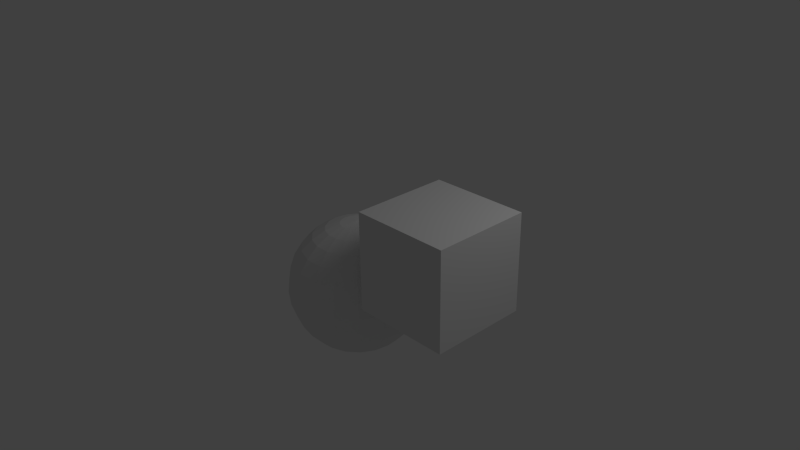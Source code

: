# Source: sphereBox.blend  (saved by Blender 2.83.19; exported with 4.5.12 LTS)
import bpy
from mathutils import Matrix  # noqa: F401  (used for matrix-valued properties, if any)

bpy.ops.wm.read_factory_settings(use_empty=True)
scene = bpy.context.scene
scene.name = 'Scene'

# ---- collections
col_collection_1 = bpy.data.collections.new('Collection 1'); scene.collection.children.link(col_collection_1)

# ---- materials (node trees are filled in below, after node groups)
mat_materials_spherebox_spherebox_uda = bpy.data.materials.new('materials/sphereBox/sphereBox.uda')
mat_materials_spherebox_spherebox_uda.alpha_threshold = 0.0
mat_materials_spherebox_spherebox_uda.use_transparent_shadow = False
mat_materials_spherebox_spherebox_uda.roughness = 0.5
mat_materials_spherebox_spherebox_uda.line_color = (0.0, 0.0, 0.0, 1.0)

# ---- material node trees

# ---- world
world_world = bpy.data.worlds.new('World'); scene.world = world_world
world_world.color = (0.05088, 0.05088, 0.05088)
world_world.use_sun_shadow = False
world_world.sun_shadow_jitter_overblur = 0.0
world_world.cycles.sampling_method = 'MANUAL'
world_world.cycles.sample_map_resolution = 256

# ---- cameras
cam_camera = bpy.data.cameras.new('Camera')
cam_camera.clip_end = 100.0
cam_camera.lens = 35.0
cam_camera.sensor_width = 32.0
cam_camera.sensor_height = 18.0
cam_camera.ortho_scale = 7.314
cam_camera.dof.focus_distance = 0.0
cam_camera.dof.aperture_fstop = 128.0

# ---- lights
light_lamp = bpy.data.lights.new('Lamp', 'POINT')
light_lamp.transmission_factor = 0.0
light_lamp.cutoff_distance = 30.0
light_lamp.energy = 100.0
light_lamp.shadow_buffer_clip_start = 1.001
light_lamp.shadow_soft_size = 1.0
light_lamp.shadow_maximum_resolution = 0.006
light_lamp.use_absolute_resolution = True
light_lamp.cycles.use_multiple_importance_sampling = False

# ---- meshes
me_spherebox = bpy.data.meshes.new('SphereBox')
me_spherebox.from_pydata([(-0.7186, -8.941e-08, 0.6205), (-0.4961, -8.941e-08, -1.354), (-0.7186, -2.012e-07, -1.379), (-0.5095, 0.07611, -1.354), (-0.3109, 0.1484, -1.28), (-0.1327, 0.2132, -1.161), (0.01606, 0.2674, -1.003), (0.128, 0.3081, -0.8134), (0.1975, 0.3334, -0.602), (0.2211, 0.342, -0.3795), (0.1975, 0.3334, -0.157), (0.128, 0.3081, 0.0544), (0.01606, 0.2674, 0.244), (-0.1327, 0.2132, 0.4023), (-0.3109, 0.1484, 0.5215), (-0.5095, 0.07611, 0.5954), (-0.5482, 0.143, 0.5954), (-0.3862, 0.2789, 0.5215), (-0.241, 0.4008, 0.4023), (-0.1197, 0.5026, 0.244), (-0.02844, 0.5791, 0.0544), (0.02822, 0.6267, -0.157), (0.04743, 0.6428, -0.3795), (0.02822, 0.6267, -0.602), (-0.02844, 0.5791, -0.8134), (-0.1197, 0.5026, -1.003), (-0.241, 0.4008, -1.161), (-0.3862, 0.2789, -1.28), (-0.5482, 0.143, -1.354), (-0.6074, 0.1927, -1.354), (-0.5017, 0.3758, -1.28), (-0.4069, 0.54, -1.161), (-0.3277, 0.6771, -1.003), (-0.2681, 0.7803, -0.8134), (-0.2312, 0.8443, -0.602), (-0.2186, 0.866, -0.3795), (-0.2312, 0.8443, -0.157), (-0.2681, 0.7803, 0.0544), (-0.3277, 0.6771, 0.244), (-0.4069, 0.54, 0.4023), (-0.5017, 0.3758, 0.5215), (-0.6074, 0.1927, 0.5954), (-0.68, 0.2191, 0.5954), (-0.6433, 0.4273, 0.5215), (-0.6104, 0.614, 0.4023), (-0.5829, 0.77, 0.244), (-0.5622, 0.8873, 0.0544), (-0.5493, 0.9601, -0.157), (-0.545, 0.9848, -0.3795), (-0.5493, 0.9601, -0.602), (-0.5622, 0.8873, -0.8134), (-0.5829, 0.77, -1.003), (-0.6104, 0.614, -1.161), (-0.6433, 0.4273, -1.28), (-0.68, 0.2191, -1.354), (-0.7573, 0.2191, -1.354), (-0.794, 0.4273, -1.28), (-0.8269, 0.614, -1.161), (-0.8544, 0.77, -1.003), (-0.8751, 0.8873, -0.8134), (-0.8879, 0.9601, -0.602), (-0.8923, 0.9848, -0.3795), (-0.8879, 0.9601, -0.157), (-0.8751, 0.8873, 0.0544), (-0.8544, 0.77, 0.244), (-0.8269, 0.614, 0.4023), (-0.794, 0.4273, 0.5215), (-0.7573, 0.2191, 0.5954), (-0.8299, 0.1927, 0.5954), (-0.9356, 0.3758, 0.5215), (-1.03, 0.54, 0.4023), (-1.11, 0.6771, 0.244), (-1.169, 0.7803, 0.0544), (-1.206, 0.8443, -0.157), (-1.219, 0.866, -0.3795), (-1.206, 0.8443, -0.602), (-1.169, 0.7803, -0.8134), (-1.11, 0.6771, -1.003), (-1.03, 0.54, -1.161), (-0.9356, 0.3758, -1.28), (-0.8299, 0.1927, -1.354), (-0.8891, 0.143, -1.354), (-1.051, 0.2789, -1.28), (-1.196, 0.4008, -1.161), (-1.318, 0.5026, -1.003), (-1.409, 0.5791, -0.8134), (-1.465, 0.6267, -0.602), (-1.485, 0.6428, -0.3795), (-1.465, 0.6267, -0.157), (-1.409, 0.5791, 0.0544), (-1.318, 0.5026, 0.244), (-1.196, 0.4008, 0.4023), (-1.051, 0.2789, 0.5215), (-0.8891, 0.143, 0.5954), (-0.9277, 0.07611, 0.5954), (-1.126, 0.1484, 0.5215), (-1.305, 0.2132, 0.4023), (-1.453, 0.2674, 0.244), (-1.565, 0.3081, 0.0544), (-1.635, 0.3334, -0.157), (-1.658, 0.342, -0.3795), (-1.635, 0.3334, -0.602), (-1.565, 0.3081, -0.8134), (-1.453, 0.2674, -1.003), (-1.305, 0.2132, -1.161), (-1.126, 0.1484, -1.28), (-0.9277, 0.07611, -1.354), (-0.9411, -6.706e-08, -1.354), (-1.153, -2.98e-08, -1.28), (-1.342, 2.235e-08, -1.161), (-1.5, 5.96e-08, -1.003), (-1.62, 3.725e-08, -0.8134), (-1.694, 0.0, -0.602), (-1.719, 2.98e-08, -0.3795), (-1.694, 1.043e-07, -0.157), (-1.62, 2.98e-08, 0.0544), (-1.5, 5.96e-08, 0.244), (-1.342, 7.451e-09, 0.4023), (-1.153, -1.49e-08, 0.5215), (-0.9411, -4.47e-08, 0.5954), (-0.9277, -0.07611, 0.5954), (-1.126, -0.1484, 0.5215), (-1.305, -0.2132, 0.4023), (-1.453, -0.2674, 0.244), (-1.565, -0.3081, 0.0544), (-1.635, -0.3334, -0.157), (-1.658, -0.342, -0.3795), (-1.635, -0.3334, -0.602), (-1.565, -0.3081, -0.8134), (-1.453, -0.2674, -1.003), (-1.305, -0.2132, -1.161), (-1.126, -0.1484, -1.28), (-0.9277, -0.07611, -1.354), (-0.8891, -0.143, -1.354), (-1.051, -0.2789, -1.28), (-1.196, -0.4008, -1.161), (-1.318, -0.5026, -1.003), (-1.409, -0.5791, -0.8134), (-1.465, -0.6267, -0.602), (-1.485, -0.6428, -0.3795), (-1.465, -0.6267, -0.157), (-1.409, -0.5791, 0.0544), (-1.318, -0.5026, 0.244), (-1.196, -0.4008, 0.4023), (-1.051, -0.2789, 0.5215), (-0.8891, -0.143, 0.5954), (-0.8299, -0.1927, 0.5954), (-0.9356, -0.3758, 0.5215), (-1.03, -0.54, 0.4023), (-1.11, -0.6771, 0.244), (-1.169, -0.7803, 0.0544), (-1.206, -0.8443, -0.157), (-1.219, -0.866, -0.3795), (-1.206, -0.8443, -0.602), (-1.169, -0.7803, -0.8134), (-1.11, -0.6771, -1.003), (-1.03, -0.54, -1.161), (-0.9356, -0.3758, -1.28), (-0.8299, -0.1927, -1.354), (-0.7573, -0.2191, -1.354), (-0.794, -0.4273, -1.28), (-0.8269, -0.614, -1.161), (-0.8544, -0.77, -1.003), (-0.8751, -0.8873, -0.8134), (-0.8879, -0.9601, -0.602), (-0.8923, -0.9848, -0.3795), (-0.8879, -0.9601, -0.157), (-0.8751, -0.8873, 0.0544), (-0.8544, -0.77, 0.244), (-0.8269, -0.614, 0.4023), (-0.794, -0.4273, 0.5215), (-0.7573, -0.2191, 0.5954), (-0.68, -0.2191, 0.5954), (-0.6433, -0.4273, 0.5215), (-0.6104, -0.614, 0.4023), (-0.5829, -0.77, 0.244), (-0.5622, -0.8873, 0.0544), (-0.5493, -0.9601, -0.157), (-0.545, -0.9848, -0.3795), (-0.5493, -0.9601, -0.602), (-0.5622, -0.8873, -0.8134), (-0.5829, -0.77, -1.003), (-0.6104, -0.614, -1.161), (-0.6433, -0.4273, -1.28), (-0.68, -0.2191, -1.354), (-0.6074, -0.1927, -1.354), (-0.5017, -0.3758, -1.28), (-0.4069, -0.54, -1.161), (-0.3277, -0.6771, -1.003), (-0.2681, -0.7803, -0.8134), (-0.2312, -0.8443, -0.602), (-0.2186, -0.866, -0.3795), (-0.2312, -0.8443, -0.157), (-0.2681, -0.7803, 0.0544), (-0.3277, -0.6771, 0.244), (-0.4069, -0.54, 0.4023), (-0.5017, -0.3758, 0.5215), (-0.6074, -0.1927, 0.5954), (-0.5482, -0.143, 0.5954), (-0.3862, -0.2789, 0.5215), (-0.241, -0.4008, 0.4023), (-0.1197, -0.5026, 0.244), (-0.02844, -0.5791, 0.0544), (0.02822, -0.6267, -0.157), (0.04743, -0.6428, -0.3795), (0.02822, -0.6267, -0.602), (-0.02844, -0.5791, -0.8134), (-0.1197, -0.5026, -1.003), (-0.241, -0.4008, -1.161), (-0.3862, -0.2789, -1.28), (-0.5482, -0.143, -1.354), (-0.5095, -0.07611, -1.354), (-0.3109, -0.1484, -1.28), (-0.1327, -0.2132, -1.161), (0.01606, -0.2674, -1.003), (0.128, -0.3081, -0.8134), (0.1975, -0.3334, -0.602), (0.2211, -0.342, -0.3795), (0.1975, -0.3334, -0.157), (0.128, -0.3081, 0.0544), (0.01606, -0.2674, 0.244), (-0.1327, -0.2132, 0.4023), (-0.3109, -0.1484, 0.5215), (-0.5095, -0.07611, 0.5954), (-0.4961, -1.639e-07, 0.5954), (-0.2847, -2.235e-07, 0.5215), (-0.09513, -2.608e-07, 0.4023), (0.06732, -0.001699, 0.2576), (0.1824, -3.204e-07, 0.0544), (0.2563, -4.396e-07, -0.157), (0.2814, -4.172e-07, -0.3795), (0.2563, -2.757e-07, -0.602), (0.1824, -3.725e-07, -0.8134), (0.06321, -3.427e-07, -1.003), (-0.09513, -2.906e-07, -1.161), (-0.2847, -2.384e-07, -1.28), (1.719, 0.5973, 1.379), (0.3154, 0.5973, 1.379), (0.3154, -0.806, 1.379), (1.719, -0.806, -0.02373), (1.719, 0.5973, -0.02373), (0.3154, 0.5973, -0.02373), (0.3154, -0.806, -0.02373), (1.719, -0.806, 1.379)], [], [(1, 2, 3), (235, 1, 3, 4), (234, 235, 4, 5), (233, 234, 5, 6), (232, 233, 6, 7), (231, 232, 7, 8), (230, 231, 8, 9), (229, 230, 9, 10), (228, 229, 10, 11), (225, 226, 13, 14), (224, 225, 14, 15), (0, 224, 15), (0, 15, 16), (15, 14, 17, 16), (14, 13, 18, 17), (13, 12, 19, 18), (12, 11, 20, 19), (11, 10, 21, 20), (10, 9, 22, 21), (9, 8, 23, 22), (8, 7, 24, 23), (7, 6, 25, 24), (6, 5, 26, 25), (5, 4, 27, 26), (4, 3, 28, 27), (3, 2, 28), (28, 2, 29), (27, 28, 29, 30), (26, 27, 30, 31), (25, 26, 31, 32), (24, 25, 32, 33), (23, 24, 33, 34), (22, 23, 34, 35), (21, 22, 35, 36), (20, 21, 36, 37), (19, 20, 37, 38), (18, 19, 38, 39), (17, 18, 39, 40), (16, 17, 40, 41), (0, 16, 41), (0, 41, 42), (41, 40, 43, 42), (40, 39, 44, 43), (39, 38, 45, 44), (38, 37, 46, 45), (37, 36, 47, 46), (36, 35, 48, 47), (35, 34, 49, 48), (34, 33, 50, 49), (33, 32, 51, 50), (32, 31, 52, 51), (31, 30, 53, 52), (30, 29, 54, 53), (29, 2, 54), (54, 2, 55), (53, 54, 55, 56), (52, 53, 56, 57), (51, 52, 57, 58), (50, 51, 58, 59), (49, 50, 59, 60), (48, 49, 60, 61), (47, 48, 61, 62), (46, 47, 62, 63), (45, 46, 63, 64), (44, 45, 64, 65), (43, 44, 65, 66), (42, 43, 66, 67), (0, 42, 67), (0, 67, 68), (67, 66, 69, 68), (66, 65, 70, 69), (65, 64, 71, 70), (64, 63, 72, 71), (63, 62, 73, 72), (62, 61, 74, 73), (61, 60, 75, 74), (60, 59, 76, 75), (59, 58, 77, 76), (58, 57, 78, 77), (57, 56, 79, 78), (56, 55, 80, 79), (55, 2, 80), (80, 2, 81), (79, 80, 81, 82), (78, 79, 82, 83), (77, 78, 83, 84), (76, 77, 84, 85), (75, 76, 85, 86), (74, 75, 86, 87), (73, 74, 87, 88), (72, 73, 88, 89), (71, 72, 89, 90), (70, 71, 90, 91), (69, 70, 91, 92), (68, 69, 92, 93), (0, 68, 93), (0, 93, 94), (93, 92, 95, 94), (92, 91, 96, 95), (91, 90, 97, 96), (90, 89, 98, 97), (89, 88, 99, 98), (88, 87, 100, 99), (87, 86, 101, 100), (86, 85, 102, 101), (85, 84, 103, 102), (84, 83, 104, 103), (83, 82, 105, 104), (82, 81, 106, 105), (81, 2, 106), (106, 2, 107), (105, 106, 107, 108), (104, 105, 108, 109), (103, 104, 109, 110), (102, 103, 110, 111), (101, 102, 111, 112), (100, 101, 112, 113), (99, 100, 113, 114), (98, 99, 114, 115), (97, 98, 115, 116), (96, 97, 116, 117), (95, 96, 117, 118), (94, 95, 118, 119), (0, 94, 119), (0, 119, 120), (119, 118, 121, 120), (118, 117, 122, 121), (117, 116, 123, 122), (116, 115, 124, 123), (115, 114, 125, 124), (114, 113, 126, 125), (113, 112, 127, 126), (112, 111, 128, 127), (111, 110, 129, 128), (110, 109, 130, 129), (109, 108, 131, 130), (108, 107, 132, 131), (107, 2, 132), (132, 2, 133), (131, 132, 133, 134), (130, 131, 134, 135), (129, 130, 135, 136), (128, 129, 136, 137), (127, 128, 137, 138), (126, 127, 138, 139), (125, 126, 139, 140), (124, 125, 140, 141), (123, 124, 141, 142), (122, 123, 142, 143), (121, 122, 143, 144), (120, 121, 144, 145), (0, 120, 145), (0, 145, 146), (145, 144, 147, 146), (144, 143, 148, 147), (143, 142, 149, 148), (142, 141, 150, 149), (141, 140, 151, 150), (140, 139, 152, 151), (139, 138, 153, 152), (138, 137, 154, 153), (137, 136, 155, 154), (136, 135, 156, 155), (135, 134, 157, 156), (134, 133, 158, 157), (133, 2, 158), (158, 2, 159), (157, 158, 159, 160), (156, 157, 160, 161), (155, 156, 161, 162), (154, 155, 162, 163), (153, 154, 163, 164), (152, 153, 164, 165), (151, 152, 165, 166), (150, 151, 166, 167), (149, 150, 167, 168), (148, 149, 168, 169), (147, 148, 169, 170), (146, 147, 170, 171), (0, 146, 171), (0, 171, 172), (171, 170, 173, 172), (170, 169, 174, 173), (169, 168, 175, 174), (168, 167, 176, 175), (167, 166, 177, 176), (166, 165, 178, 177), (165, 164, 179, 178), (164, 163, 180, 179), (163, 162, 181, 180), (162, 161, 182, 181), (161, 160, 183, 182), (160, 159, 184, 183), (159, 2, 184), (184, 2, 185), (183, 184, 185, 186), (182, 183, 186, 187), (181, 182, 187, 188), (180, 181, 188, 189), (179, 180, 189, 190), (178, 179, 190, 191), (177, 178, 191, 192), (176, 177, 192, 193), (175, 176, 193, 194), (174, 175, 194, 195), (173, 174, 195, 196), (172, 173, 196, 197), (0, 172, 197), (0, 197, 198), (197, 196, 199, 198), (196, 195, 200, 199), (195, 194, 201, 200), (194, 193, 202, 201), (193, 192, 203, 202), (192, 191, 204, 203), (191, 190, 205, 204), (190, 189, 206, 205), (189, 188, 207, 206), (188, 187, 208, 207), (187, 186, 209, 208), (186, 185, 210, 209), (185, 2, 210), (210, 2, 211), (209, 210, 211, 212), (208, 209, 212, 213), (207, 208, 213, 214), (206, 207, 214, 215), (205, 206, 215, 216), (204, 205, 216, 217), (203, 204, 217, 218), (202, 203, 218, 219), (201, 202, 219, 220), (200, 201, 220, 221), (199, 200, 221, 222), (198, 199, 222, 223), (0, 198, 223), (0, 223, 224), (223, 222, 225, 224), (222, 221, 226, 225), (221, 220, 227, 226), (219, 218, 229, 228), (218, 217, 230, 229), (217, 216, 231, 230), (216, 215, 232, 231), (215, 214, 233, 232), (214, 213, 234, 233), (213, 212, 235, 234), (212, 211, 1, 235), (211, 2, 1), (11, 12, 237, 241), (226, 227, 12, 13), (220, 219, 228, 227), (243, 236, 237, 238), (242, 241, 240, 239), (243, 238, 242, 239), (236, 243, 239, 240), (237, 236, 240, 241), (12, 227, 238, 237), (241, 242, 228, 11), (227, 228, 242, 238)])
_uv = me_spherebox.uv_layers.new(name='UVMap')
_uv.uv.foreach_set('vector', [0.2032, 0.7203, 0.1868, 0.7071, 0.2067, 0.7139, 0.2197, 0.7337, 0.2032, 0.7203, 0.2067, 0.7139, 0.2268, 0.7209, 0.2369, 0.748, 0.2197, 0.7337, 0.2268, 0.7209, 0.2479, 0.7284, 0.2555, 0.7637, 0.2369, 0.748, 0.2479, 0.7284, 0.2707, 0.7368, 0.2763, 0.7815, 0.2555, 0.7637, 0.2707, 0.7368, 0.2963, 0.7464, 0.3005, 0.8022, 0.2763, 0.7815, 0.2963, 0.7464, 0.3261, 0.7576, 0.3298, 0.8271, 0.3005, 0.8022, 0.3261, 0.7576, 0.3622, 0.771, 0.9047, 0.3738, 0.9311, 0.3974, 0.8897, 0.4324, 0.8709, 0.4021, 0.8778, 0.3544, 0.9047, 0.3738, 0.8709, 0.4021, 0.8572, 0.3723, 0.8244, 0.2985, 0.8449, 0.3185, 0.8278, 0.332, 0.8119, 0.3085, 0.8043, 0.2799, 0.8244, 0.2985, 0.8119, 0.3085, 0.7978, 0.2851, 0.784, 0.2609, 0.8043, 0.2799, 0.7978, 0.2851, 0.784, 0.2609, 0.7978, 0.2851, 0.7895, 0.2873, 0.7978, 0.2851, 0.8119, 0.3085, 0.7952, 0.3133, 0.7895, 0.2873, 0.8119, 0.3085, 0.8278, 0.332, 0.8018, 0.3394, 0.7952, 0.3133, 0.8278, 0.332, 0.8475, 0.3546, 0.809, 0.3661, 0.8018, 0.3394, 0.8475, 0.3546, 0.8572, 0.3723, 0.8154, 0.3937, 0.809, 0.3661, 0.8572, 0.3723, 0.8709, 0.4021, 0.8236, 0.426, 0.8154, 0.3937, 0.8709, 0.4021, 0.8897, 0.4324, 0.8354, 0.4629, 0.8236, 0.426, 0.3622, 0.771, 0.3261, 0.7576, 0.335, 0.7069, 0.3735, 0.7071, 0.3261, 0.7576, 0.2963, 0.7464, 0.3032, 0.7066, 0.335, 0.7069, 0.2963, 0.7464, 0.2707, 0.7368, 0.2758, 0.7063, 0.3032, 0.7066, 0.2707, 0.7368, 0.2479, 0.7284, 0.2515, 0.7063, 0.2758, 0.7063, 0.2479, 0.7284, 0.2268, 0.7209, 0.2291, 0.7064, 0.2515, 0.7063, 0.2268, 0.7209, 0.2067, 0.7139, 0.2078, 0.7067, 0.2291, 0.7064, 0.2067, 0.7139, 0.1868, 0.7071, 0.2078, 0.7067, 0.2078, 0.7067, 0.1868, 0.7071, 0.2064, 0.6996, 0.2291, 0.7064, 0.2078, 0.7067, 0.2064, 0.6996, 0.2263, 0.692, 0.2515, 0.7063, 0.2291, 0.7064, 0.2263, 0.692, 0.2473, 0.6842, 0.2758, 0.7063, 0.2515, 0.7063, 0.2473, 0.6842, 0.2702, 0.676, 0.3032, 0.7066, 0.2758, 0.7063, 0.2702, 0.676, 0.2959, 0.6668, 0.335, 0.7069, 0.3032, 0.7066, 0.2959, 0.6668, 0.326, 0.6562, 0.3735, 0.7071, 0.335, 0.7069, 0.326, 0.6562, 0.3622, 0.6433, 0.8236, 0.426, 0.8354, 0.4629, 0.7667, 0.4775, 0.7665, 0.4352, 0.8154, 0.3937, 0.8236, 0.426, 0.7665, 0.4352, 0.7681, 0.3994, 0.809, 0.3661, 0.8154, 0.3937, 0.7681, 0.3994, 0.7707, 0.3682, 0.8018, 0.3394, 0.809, 0.3661, 0.7707, 0.3682, 0.7735, 0.3396, 0.7952, 0.3133, 0.8018, 0.3394, 0.7735, 0.3396, 0.7767, 0.3126, 0.7895, 0.2873, 0.7952, 0.3133, 0.7767, 0.3126, 0.7803, 0.2866, 0.784, 0.2609, 0.7895, 0.2873, 0.7803, 0.2866, 0.784, 0.2609, 0.7803, 0.2866, 0.7714, 0.2829, 0.7803, 0.2866, 0.7767, 0.3126, 0.7586, 0.3062, 0.7714, 0.2829, 0.7767, 0.3126, 0.7735, 0.3396, 0.7458, 0.3311, 0.7586, 0.3062, 0.7735, 0.3396, 0.7707, 0.3682, 0.7328, 0.3583, 0.7458, 0.3311, 0.7707, 0.3682, 0.7681, 0.3994, 0.7194, 0.3889, 0.7328, 0.3583, 0.7681, 0.3994, 0.7665, 0.4352, 0.7054, 0.4246, 0.7194, 0.3889, 0.7665, 0.4352, 0.7667, 0.4775, 0.6905, 0.4677, 0.7054, 0.4246, 0.3622, 0.6433, 0.326, 0.6562, 0.3002, 0.6117, 0.3298, 0.5872, 0.326, 0.6562, 0.2959, 0.6668, 0.2756, 0.6319, 0.3002, 0.6117, 0.2959, 0.6668, 0.2702, 0.676, 0.2545, 0.6493, 0.2756, 0.6319, 0.2702, 0.676, 0.2473, 0.6842, 0.2358, 0.6649, 0.2545, 0.6493, 0.2473, 0.6842, 0.2263, 0.692, 0.2187, 0.6794, 0.2358, 0.6649, 0.2263, 0.692, 0.2064, 0.6996, 0.2026, 0.6933, 0.2187, 0.6794, 0.2064, 0.6996, 0.1868, 0.7071, 0.2026, 0.6933, 0.2026, 0.6933, 0.1868, 0.7071, 0.1969, 0.6888, 0.2187, 0.6794, 0.2026, 0.6933, 0.1969, 0.6888, 0.2073, 0.6702, 0.2358, 0.6649, 0.2187, 0.6794, 0.2073, 0.6702, 0.2184, 0.6507, 0.2545, 0.6493, 0.2358, 0.6649, 0.2184, 0.6507, 0.2306, 0.6297, 0.2756, 0.6319, 0.2545, 0.6493, 0.2306, 0.6297, 0.2445, 0.6061, 0.3002, 0.6117, 0.2756, 0.6319, 0.2445, 0.6061, 0.2607, 0.5787, 0.3298, 0.5872, 0.3002, 0.6117, 0.2607, 0.5787, 0.2802, 0.5455, 0.7054, 0.4246, 0.6905, 0.4677, 0.6173, 0.4298, 0.648, 0.392, 0.7194, 0.3889, 0.7054, 0.4246, 0.648, 0.392, 0.6749, 0.3614, 0.7328, 0.3583, 0.7194, 0.3889, 0.6749, 0.3614, 0.6992, 0.3358, 0.7458, 0.3311, 0.7328, 0.3583, 0.6992, 0.3358, 0.7218, 0.3138, 0.7586, 0.3062, 0.7458, 0.3311, 0.7218, 0.3138, 0.7432, 0.2942, 0.7714, 0.2829, 0.7586, 0.3062, 0.7432, 0.2942, 0.764, 0.2766, 0.784, 0.2609, 0.7714, 0.2829, 0.764, 0.2766, 0.784, 0.2609, 0.764, 0.2766, 0.759, 0.2682, 0.764, 0.2766, 0.7432, 0.2942, 0.7326, 0.2776, 0.759, 0.2682, 0.7432, 0.2942, 0.7218, 0.3138, 0.7046, 0.2888, 0.7326, 0.2776, 0.7218, 0.3138, 0.6992, 0.3358, 0.6745, 0.3021, 0.7046, 0.2888, 0.6992, 0.3358, 0.6749, 0.3614, 0.641, 0.3182, 0.6745, 0.3021, 0.6749, 0.3614, 0.648, 0.392, 0.6029, 0.3385, 0.641, 0.3182, 0.648, 0.392, 0.6173, 0.4298, 0.558, 0.3646, 0.6029, 0.3385, 0.2802, 0.5455, 0.2607, 0.5787, 0.2123, 0.5612, 0.2192, 0.5233, 0.2607, 0.5787, 0.2445, 0.6061, 0.2065, 0.5925, 0.2123, 0.5612, 0.2445, 0.6061, 0.2306, 0.6297, 0.2015, 0.6194, 0.2065, 0.5925, 0.2306, 0.6297, 0.2184, 0.6507, 0.1972, 0.6434, 0.2015, 0.6194, 0.2184, 0.6507, 0.2073, 0.6702, 0.1934, 0.6654, 0.1972, 0.6434, 0.2073, 0.6702, 0.1969, 0.6888, 0.19, 0.6864, 0.1934, 0.6654, 0.1969, 0.6888, 0.1868, 0.7071, 0.19, 0.6864, 0.19, 0.6864, 0.1868, 0.7071, 0.1827, 0.6866, 0.1934, 0.6654, 0.19, 0.6864, 0.1827, 0.6866, 0.1788, 0.6657, 0.1972, 0.6434, 0.1934, 0.6654, 0.1788, 0.6657, 0.1748, 0.6437, 0.2015, 0.6194, 0.1972, 0.6434, 0.1748, 0.6437, 0.1706, 0.6197, 0.2065, 0.5925, 0.2015, 0.6194, 0.1706, 0.6197, 0.1661, 0.5927, 0.2123, 0.5612, 0.2065, 0.5925, 0.1661, 0.5927, 0.1609, 0.5613, 0.2192, 0.5233, 0.2123, 0.5612, 0.1609, 0.5613, 0.1544, 0.5233, 0.6029, 0.3385, 0.558, 0.3646, 0.5233, 0.2768, 0.5784, 0.2683, 0.641, 0.3182, 0.6029, 0.3385, 0.5784, 0.2683, 0.624, 0.2633, 0.6745, 0.3021, 0.641, 0.3182, 0.624, 0.2633, 0.6629, 0.2603, 0.7046, 0.2888, 0.6745, 0.3021, 0.6629, 0.2603, 0.6973, 0.2588, 0.7326, 0.2776, 0.7046, 0.2888, 0.6973, 0.2588, 0.7283, 0.2584, 0.759, 0.2682, 0.7326, 0.2776, 0.7283, 0.2584, 0.7571, 0.2589, 0.784, 0.2609, 0.759, 0.2682, 0.7571, 0.2589, 0.784, 0.2609, 0.7571, 0.2589, 0.7586, 0.2497, 0.7571, 0.2589, 0.7283, 0.2584, 0.7313, 0.2389, 0.7586, 0.2497, 0.7283, 0.2584, 0.6973, 0.2588, 0.7014, 0.2279, 0.7313, 0.2389, 0.6973, 0.2588, 0.6629, 0.2603, 0.6678, 0.2161, 0.7014, 0.2279, 0.6629, 0.2603, 0.624, 0.2633, 0.6288, 0.2033, 0.6678, 0.2161, 0.624, 0.2633, 0.5784, 0.2683, 0.5819, 0.1894, 0.6288, 0.2033, 0.5784, 0.2683, 0.5233, 0.2768, 0.5233, 0.1743, 0.5819, 0.1894, 0.1544, 0.5233, 0.1609, 0.5613, 0.1125, 0.5789, 0.09349, 0.5455, 0.1609, 0.5613, 0.1661, 0.5927, 0.1282, 0.6067, 0.1125, 0.5789, 0.1661, 0.5927, 0.1706, 0.6197, 0.1416, 0.6305, 0.1282, 0.6067, 0.1706, 0.6197, 0.1748, 0.6437, 0.1538, 0.6516, 0.1416, 0.6305, 0.1748, 0.6437, 0.1788, 0.6657, 0.1651, 0.6709, 0.1538, 0.6516, 0.1788, 0.6657, 0.1827, 0.6866, 0.176, 0.6892, 0.1651, 0.6709, 0.1827, 0.6866, 0.1868, 0.7071, 0.176, 0.6892, 0.176, 0.6892, 0.1868, 0.7071, 0.1705, 0.694, 0.1651, 0.6709, 0.176, 0.6892, 0.1705, 0.694, 0.154, 0.6806, 0.1538, 0.6516, 0.1651, 0.6709, 0.154, 0.6806, 0.1368, 0.6663, 0.1416, 0.6305, 0.1538, 0.6516, 0.1368, 0.6663, 0.1182, 0.6506, 0.1282, 0.6067, 0.1416, 0.6305, 0.1182, 0.6506, 0.09734, 0.6328, 0.1125, 0.5789, 0.1282, 0.6067, 0.09734, 0.6328, 0.07317, 0.6121, 0.09349, 0.5455, 0.1125, 0.5789, 0.07317, 0.6121, 0.04382, 0.5872, 0.5819, 0.1894, 0.5233, 0.1743, 0.5683, 0.0694, 0.6191, 0.1145, 0.6288, 0.2033, 0.5819, 0.1894, 0.6191, 0.1145, 0.6581, 0.1488, 0.6678, 0.2161, 0.6288, 0.2033, 0.6581, 0.1488, 0.69, 0.1768, 0.7014, 0.2279, 0.6678, 0.2161, 0.69, 0.1768, 0.7172, 0.2008, 0.7313, 0.2389, 0.7014, 0.2279, 0.7172, 0.2008, 0.7412, 0.2221, 0.7586, 0.2497, 0.7313, 0.2389, 0.7412, 0.2221, 0.7632, 0.2418, 0.784, 0.2609, 0.7586, 0.2497, 0.7632, 0.2418, 0.784, 0.2609, 0.7632, 0.2418, 0.7705, 0.2363, 0.7632, 0.2418, 0.7412, 0.2221, 0.7568, 0.2104, 0.7705, 0.2363, 0.7412, 0.2221, 0.7172, 0.2008, 0.7422, 0.1821, 0.7568, 0.2104, 0.7172, 0.2008, 0.69, 0.1768, 0.7263, 0.1503, 0.7422, 0.1821, 0.69, 0.1768, 0.6581, 0.1488, 0.7085, 0.1134, 0.7263, 0.1503, 0.6581, 0.1488, 0.6191, 0.1145, 0.6885, 0.06884, 0.7085, 0.1134, 0.6191, 0.1145, 0.5683, 0.0694, 0.6663, 0.01286, 0.6885, 0.06884, 0.04382, 0.5872, 0.07317, 0.6121, 0.04751, 0.6567, 0.01141, 0.6433, 0.07317, 0.6121, 0.09734, 0.6328, 0.07731, 0.6679, 0.04751, 0.6567, 0.09734, 0.6328, 0.1182, 0.6506, 0.1029, 0.6775, 0.07731, 0.6679, 0.1182, 0.6506, 0.1368, 0.6663, 0.1258, 0.6859, 0.1029, 0.6775, 0.1368, 0.6663, 0.154, 0.6806, 0.1469, 0.6934, 0.1258, 0.6859, 0.154, 0.6806, 0.1705, 0.694, 0.167, 0.7004, 0.1469, 0.6934, 0.1705, 0.694, 0.1868, 0.7071, 0.167, 0.7004, 0.167, 0.7004, 0.1868, 0.7071, 0.1659, 0.7076, 0.1469, 0.6934, 0.167, 0.7004, 0.1659, 0.7076, 0.1446, 0.7079, 0.1258, 0.6859, 0.1469, 0.6934, 0.1446, 0.7079, 0.1222, 0.708, 0.1029, 0.6775, 0.1258, 0.6859, 0.1222, 0.708, 0.09785, 0.7079, 0.07731, 0.6679, 0.1029, 0.6775, 0.09785, 0.7079, 0.07049, 0.7077, 0.04751, 0.6567, 0.07731, 0.6679, 0.07049, 0.7077, 0.03865, 0.7074, 0.01141, 0.6433, 0.04751, 0.6567, 0.03865, 0.7074, 0.0001555, 0.7072, 0.6885, 0.06884, 0.6663, 0.01286, 0.767, 0.0001555, 0.7658, 0.05553, 0.7085, 0.1134, 0.6885, 0.06884, 0.7658, 0.05553, 0.767, 0.1013, 0.7263, 0.1503, 0.7085, 0.1134, 0.767, 0.1013, 0.7693, 0.1403, 0.7422, 0.1821, 0.7263, 0.1503, 0.7693, 0.1403, 0.7723, 0.1745, 0.7568, 0.2104, 0.7422, 0.1821, 0.7723, 0.1745, 0.7756, 0.2053, 0.7705, 0.2363, 0.7568, 0.2104, 0.7756, 0.2053, 0.7793, 0.2338, 0.784, 0.2609, 0.7705, 0.2363, 0.7793, 0.2338, 0.784, 0.2609, 0.7793, 0.2338, 0.7886, 0.2347, 0.7793, 0.2338, 0.7756, 0.2053, 0.795, 0.2074, 0.7886, 0.2347, 0.7756, 0.2053, 0.7723, 0.1745, 0.8026, 0.1783, 0.795, 0.2074, 0.7723, 0.1745, 0.7693, 0.1403, 0.8118, 0.1466, 0.8026, 0.1783, 0.7693, 0.1403, 0.767, 0.1013, 0.8233, 0.1112, 0.8118, 0.1466, 0.767, 0.1013, 0.7658, 0.05553, 0.8381, 0.07061, 0.8233, 0.1112, 0.7658, 0.05553, 0.767, 0.0001555, 0.8578, 0.02274, 0.8381, 0.07061, 0.0001555, 0.7072, 0.03865, 0.7074, 0.04767, 0.758, 0.01142, 0.771, 0.03865, 0.7074, 0.07049, 0.7077, 0.07771, 0.7475, 0.04767, 0.758, 0.07049, 0.7077, 0.09785, 0.7079, 0.1035, 0.7383, 0.07771, 0.7475, 0.09785, 0.7079, 0.1222, 0.708, 0.1264, 0.7301, 0.1035, 0.7383, 0.1222, 0.708, 0.1446, 0.7079, 0.1474, 0.7223, 0.1264, 0.7301, 0.1446, 0.7079, 0.1659, 0.7076, 0.1673, 0.7147, 0.1474, 0.7223, 0.1659, 0.7076, 0.1868, 0.7071, 0.1673, 0.7147, 0.1673, 0.7147, 0.1868, 0.7071, 0.1711, 0.721, 0.1474, 0.7223, 0.1673, 0.7147, 0.1711, 0.721, 0.155, 0.7349, 0.1264, 0.7301, 0.1474, 0.7223, 0.155, 0.7349, 0.1379, 0.7494, 0.1035, 0.7383, 0.1264, 0.7301, 0.1379, 0.7494, 0.1192, 0.7649, 0.07771, 0.7475, 0.1035, 0.7383, 0.1192, 0.7649, 0.09808, 0.7824, 0.04767, 0.758, 0.07771, 0.7475, 0.09808, 0.7824, 0.07347, 0.8026, 0.01142, 0.771, 0.04767, 0.758, 0.07347, 0.8026, 0.04384, 0.8271, 0.8381, 0.07061, 0.8578, 0.02274, 0.9301, 0.07215, 0.897, 0.108, 0.8233, 0.1112, 0.8381, 0.07061, 0.897, 0.108, 0.8704, 0.1391, 0.8118, 0.1466, 0.8233, 0.1112, 0.8704, 0.1391, 0.8482, 0.1668, 0.8026, 0.1783, 0.8118, 0.1466, 0.8482, 0.1668, 0.8292, 0.1923, 0.795, 0.2074, 0.8026, 0.1783, 0.8292, 0.1923, 0.8123, 0.2161, 0.7886, 0.2347, 0.795, 0.2074, 0.8123, 0.2161, 0.7972, 0.2388, 0.784, 0.2609, 0.7886, 0.2347, 0.7972, 0.2388, 0.784, 0.2609, 0.7972, 0.2388, 0.804, 0.2455, 0.7972, 0.2388, 0.8123, 0.2161, 0.8257, 0.2299, 0.804, 0.2455, 0.8123, 0.2161, 0.8292, 0.1923, 0.849, 0.214, 0.8257, 0.2299, 0.8292, 0.1923, 0.8482, 0.1668, 0.8746, 0.1973, 0.849, 0.214, 0.8482, 0.1668, 0.8704, 0.1391, 0.9035, 0.1796, 0.8746, 0.1973, 0.8704, 0.1391, 0.897, 0.108, 0.9373, 0.1605, 0.9035, 0.1796, 0.897, 0.108, 0.9301, 0.07215, 0.9783, 0.1392, 0.9373, 0.1605, 0.04384, 0.8271, 0.07347, 0.8026, 0.1129, 0.8356, 0.0935, 0.8688, 0.07347, 0.8026, 0.09808, 0.7824, 0.1292, 0.8082, 0.1129, 0.8356, 0.09808, 0.7824, 0.1192, 0.7649, 0.143, 0.7846, 0.1292, 0.8082, 0.1192, 0.7649, 0.1379, 0.7494, 0.1553, 0.7635, 0.143, 0.7846, 0.1379, 0.7494, 0.155, 0.7349, 0.1664, 0.7441, 0.1553, 0.7635, 0.155, 0.7349, 0.1711, 0.721, 0.1767, 0.7255, 0.1664, 0.7441, 0.1711, 0.721, 0.1868, 0.7071, 0.1767, 0.7255, 0.1767, 0.7255, 0.1868, 0.7071, 0.1836, 0.7279, 0.1664, 0.7441, 0.1767, 0.7255, 0.1836, 0.7279, 0.1802, 0.7489, 0.1553, 0.7635, 0.1664, 0.7441, 0.1802, 0.7489, 0.1765, 0.7709, 0.143, 0.7846, 0.1553, 0.7635, 0.1765, 0.7709, 0.1722, 0.7949, 0.1292, 0.8082, 0.143, 0.7846, 0.1722, 0.7949, 0.1672, 0.8218, 0.1129, 0.8356, 0.1292, 0.8082, 0.1672, 0.8218, 0.1613, 0.8531, 0.0935, 0.8688, 0.1129, 0.8356, 0.1613, 0.8531, 0.1544, 0.891, 0.9373, 0.1605, 0.9783, 0.1392, 0.9998, 0.2143, 0.9567, 0.2203, 0.9035, 0.1796, 0.9373, 0.1605, 0.9567, 0.2203, 0.9204, 0.2268, 0.8746, 0.1973, 0.9035, 0.1796, 0.9204, 0.2268, 0.8889, 0.2336, 0.849, 0.214, 0.8746, 0.1973, 0.8889, 0.2336, 0.8604, 0.2404, 0.8257, 0.2299, 0.849, 0.214, 0.8604, 0.2404, 0.8338, 0.2472, 0.804, 0.2455, 0.8257, 0.2299, 0.8338, 0.2472, 0.8084, 0.2541, 0.784, 0.2609, 0.804, 0.2455, 0.8084, 0.2541, 0.784, 0.2609, 0.8084, 0.2541, 0.8099, 0.2633, 0.8084, 0.2541, 0.8338, 0.2472, 0.836, 0.2657, 0.8099, 0.2633, 0.8338, 0.2472, 0.8604, 0.2404, 0.8628, 0.2684, 0.836, 0.2657, 0.8604, 0.2404, 0.8889, 0.2336, 0.8908, 0.2714, 0.8628, 0.2684, 0.8889, 0.2336, 0.9204, 0.2268, 0.921, 0.2749, 0.8908, 0.2714, 0.9204, 0.2268, 0.9567, 0.2203, 0.9554, 0.2798, 0.921, 0.2749, 0.9567, 0.2203, 0.9998, 0.2143, 0.9954, 0.2875, 0.9554, 0.2798, 0.1544, 0.891, 0.1613, 0.8531, 0.2128, 0.853, 0.2192, 0.891, 0.1613, 0.8531, 0.1672, 0.8218, 0.2076, 0.8216, 0.2128, 0.853, 0.1672, 0.8218, 0.1722, 0.7949, 0.2031, 0.7946, 0.2076, 0.8216, 0.1722, 0.7949, 0.1765, 0.7709, 0.1989, 0.7706, 0.2031, 0.7946, 0.1765, 0.7709, 0.1802, 0.7489, 0.1949, 0.7486, 0.1989, 0.7706, 0.1802, 0.7489, 0.1836, 0.7279, 0.1909, 0.7277, 0.1949, 0.7486, 0.1836, 0.7279, 0.1868, 0.7071, 0.1909, 0.7277, 0.1909, 0.7277, 0.1868, 0.7071, 0.1977, 0.7251, 0.1949, 0.7486, 0.1909, 0.7277, 0.1977, 0.7251, 0.2086, 0.7433, 0.1989, 0.7706, 0.1949, 0.7486, 0.2086, 0.7433, 0.2199, 0.7627, 0.2031, 0.7946, 0.1989, 0.7706, 0.2199, 0.7627, 0.232, 0.7838, 0.2076, 0.8216, 0.2031, 0.7946, 0.232, 0.7838, 0.2455, 0.8076, 0.2128, 0.853, 0.2076, 0.8216, 0.2455, 0.8076, 0.2611, 0.8353, 0.2192, 0.891, 0.2128, 0.853, 0.2611, 0.8353, 0.2802, 0.8688, 0.9554, 0.2798, 0.9954, 0.2875, 0.9696, 0.3503, 0.9363, 0.3325, 0.921, 0.2749, 0.9554, 0.2798, 0.9363, 0.3325, 0.9068, 0.3188, 0.8908, 0.2714, 0.921, 0.2749, 0.9068, 0.3188, 0.8817, 0.3077, 0.8628, 0.2684, 0.8908, 0.2714, 0.8817, 0.3077, 0.8569, 0.2954, 0.836, 0.2657, 0.8628, 0.2684, 0.8569, 0.2954, 0.8327, 0.2835, 0.8099, 0.2633, 0.836, 0.2657, 0.8327, 0.2835, 0.8084, 0.2723, 0.784, 0.2609, 0.8099, 0.2633, 0.8084, 0.2723, 0.784, 0.2609, 0.8084, 0.2723, 0.8043, 0.2799, 0.8084, 0.2723, 0.8327, 0.2835, 0.8244, 0.2985, 0.8043, 0.2799, 0.8327, 0.2835, 0.8569, 0.2954, 0.8449, 0.3185, 0.8244, 0.2985, 0.8569, 0.2954, 0.8817, 0.3077, 0.8645, 0.3429, 0.8449, 0.3185, 0.9068, 0.3188, 0.9363, 0.3325, 0.9047, 0.3738, 0.8778, 0.3544, 0.9363, 0.3325, 0.9696, 0.3503, 0.9311, 0.3974, 0.9047, 0.3738, 0.2802, 0.8688, 0.2611, 0.8353, 0.3005, 0.8022, 0.3298, 0.8271, 0.2611, 0.8353, 0.2455, 0.8076, 0.2763, 0.7815, 0.3005, 0.8022, 0.2455, 0.8076, 0.232, 0.7838, 0.2555, 0.7637, 0.2763, 0.7815, 0.232, 0.7838, 0.2199, 0.7627, 0.2369, 0.748, 0.2555, 0.7637, 0.2199, 0.7627, 0.2086, 0.7433, 0.2197, 0.7337, 0.2369, 0.748, 0.2086, 0.7433, 0.1977, 0.7251, 0.2032, 0.7203, 0.2197, 0.7337, 0.1977, 0.7251, 0.1868, 0.7071, 0.2032, 0.7203, 0.8572, 0.3723, 0.8475, 0.3546, 0.8604, 0.3539, 0.8603, 0.3618, 0.8449, 0.3185, 0.8645, 0.3429, 0.8475, 0.3546, 0.8278, 0.332, 0.8817, 0.3077, 0.9068, 0.3188, 0.8778, 0.3544, 0.8645, 0.3429, 0.1309, 0.2616, 0.2616, 0.3923, 0.1309, 0.523, 0.0001555, 0.3923, 0.3923, 0.0001555, 0.523, 0.1309, 0.3923, 0.2616, 0.2616, 0.1309, 0.5587, 0.7082, 0.3738, 0.7082, 0.3738, 0.5233, 0.5587, 0.5233, 0.2616, 0.3923, 0.1309, 0.2616, 0.2616, 0.1309, 0.3923, 0.2616, 0.3923, 0.523, 0.2616, 0.3923, 0.3923, 0.2616, 0.523, 0.3923, 0.8475, 0.3546, 0.8645, 0.3429, 0.8719, 0.3568, 0.8604, 0.3539, 0.8603, 0.3618, 0.8726, 0.3533, 0.8778, 0.3544, 0.8572, 0.3723, 0.8645, 0.3429, 0.8778, 0.3544, 0.8726, 0.3533, 0.8719, 0.3568])
me_spherebox.materials.append(mat_materials_spherebox_spherebox_uda)
me_spherebox.use_remesh_preserve_volume = False
me_spherebox.use_remesh_preserve_attributes = False
me_spherebox.use_mirror_vertex_groups = False
me_spherebox.update()
arm_armature_001 = bpy.data.armatures.new('Armature.001')  # bones are not reproduced

# ---- objects
ob_armature = bpy.data.objects.new('Armature', arm_armature_001)
ob_spherebox = bpy.data.objects.new('SphereBox', me_spherebox)
ob_lamp = bpy.data.objects.new('Lamp', light_lamp)
ob_camera = bpy.data.objects.new('Camera', cam_camera)

# ---- transforms, parenting, visibility, modifiers, constraints
ob_armature.location = (-1.377, -0.2924, 0.2993)
ob_armature.lineart.crease_threshold = 0.0
ob_spherebox.parent = ob_armature
ob_spherebox.matrix_parent_inverse = Matrix(((1.0, 0.0, 0.0, 1.377), (-1.49e-08, 1.0, 0.0, 0.2924), (1.49e-08, 0.0, 1.0, -0.2993), (0.0, 0.0, 0.0, 1.0)))
ob_spherebox.location = (0.6669, 0.04053, 1.291)
ob_spherebox.lineart.crease_threshold = 0.0
_vg = ob_spherebox.vertex_groups.new(name='Bone')
for _i, _w in zip([0, 1, 2, 3, 4, 5, 6, 7, 8, 9, 10, 11, 12, 13, 14, 15, 16, 17, 18, 19, 20, 21, 22, 23, 24, 25, 26, 27, 28, 29, 30, 31, 32, 33, 34, 35, 36, 37, 38, 39, 40, 41, 42, 43, 44, 45, 46, 47, 48, 49, 50, 51, 52, 53, 54, 55, 56, 57, 58, 59, 60, 61, 62, 63, 64, 65, 66, 67, 68, 69, 70, 71, 72, 73, 74, 75, 76, 77, 78, 79, 80, 81, 82, 83, 84, 85, 86, 87, 88, 89, 90, 91, 92, 93, 94, 95, 96, 97, 98, 99, 100, 101, 102, 103, 104, 105, 106, 107, 108, 109, 110, 111, 112, 113, 114, 115, 116, 117, 118, 119, 120, 121, 122, 123, 124, 125, 126, 127, 128, 129, 130, 131, 132, 133, 134, 135, 136, 137, 138, 139, 140, 141, 142, 143, 144, 145, 146, 147, 148, 149, 150, 151, 152, 153, 154, 155, 156, 157, 158, 159, 160, 161, 162, 163, 164, 165, 166, 167, 168, 169, 170, 171, 172, 173, 174, 175, 176, 177, 178, 179, 180, 181, 182, 183, 184, 185, 186, 187, 188, 189, 190, 191, 192, 193, 194, 195, 196, 197, 198, 199, 200, 201, 202, 203, 204, 205, 206, 207, 208, 209, 210, 211, 212, 213, 214, 215, 216, 217, 218, 219, 220, 221, 222, 223, 224, 225, 226, 227, 228, 229, 230, 231, 232, 233, 234, 235, 236, 237, 238, 239, 240, 241, 242, 243], [0.9932, 0.9951, 0.9955, 0.9951, 0.9947, 0.9941, 0.9933, 0.9923, 0.991, 0.989, 0.9861, 0.9814, 0.9819, 0.9866, 0.9897, 0.9918, 0.992, 0.9906, 0.989, 0.9878, 0.988, 0.9894, 0.9909, 0.992, 0.993, 0.9937, 0.9943, 0.9948, 0.9952, 0.9953, 0.995, 0.9947, 0.9943, 0.9938, 0.9933, 0.9926, 0.9919, 0.9913, 0.9909, 0.9911, 0.9917, 0.9924, 0.9929, 0.9927, 0.9927, 0.9929, 0.9932, 0.9936, 0.994, 0.9943, 0.9946, 0.9948, 0.9951, 0.9952, 0.9954, 0.9955, 0.9955, 0.9954, 0.9953, 0.9952, 0.9951, 0.9949, 0.9947, 0.9944, 0.9941, 0.9938, 0.9935, 0.9933, 0.9937, 0.9941, 0.9946, 0.9949, 0.9952, 0.9954, 0.9956, 0.9957, 0.9957, 0.9957, 0.9957, 0.9957, 0.9956, 0.9957, 0.9958, 0.9959, 0.996, 0.996, 0.996, 0.996, 0.9959, 0.9957, 0.9954, 0.9951, 0.9946, 0.994, 0.9942, 0.9948, 0.9953, 0.9957, 0.9959, 0.9961, 0.9962, 0.9962, 0.9961, 0.9961, 0.996, 0.9959, 0.9957, 0.9957, 0.9959, 0.996, 0.996, 0.9961, 0.9961, 0.9961, 0.996, 0.9959, 0.9957, 0.9954, 0.995, 0.9943, 0.9943, 0.995, 0.9954, 0.9957, 0.9958, 0.9959, 0.996, 0.996, 0.996, 0.996, 0.996, 0.9959, 0.9957, 0.9957, 0.9958, 0.9959, 0.996, 0.996, 0.9961, 0.9961, 0.996, 0.9958, 0.9956, 0.9953, 0.9948, 0.9942, 0.994, 0.9946, 0.995, 0.9954, 0.9956, 0.9958, 0.9959, 0.996, 0.996, 0.9959, 0.9958, 0.9958, 0.9956, 0.9956, 0.9956, 0.9957, 0.9957, 0.9957, 0.9956, 0.9955, 0.9954, 0.9952, 0.9949, 0.9945, 0.9941, 0.9937, 0.9933, 0.9935, 0.9937, 0.994, 0.9943, 0.9946, 0.9949, 0.995, 0.9952, 0.9953, 0.9954, 0.9954, 0.9955, 0.9954, 0.9952, 0.995, 0.9948, 0.9945, 0.9942, 0.9938, 0.9934, 0.993, 0.9927, 0.9925, 0.9926, 0.9929, 0.9924, 0.9915, 0.9909, 0.9906, 0.9909, 0.9916, 0.9924, 0.9931, 0.9937, 0.9942, 0.9946, 0.995, 0.9953, 0.9952, 0.9948, 0.9943, 0.9936, 0.9928, 0.9918, 0.9905, 0.9889, 0.9871, 0.9871, 0.9886, 0.9904, 0.992, 0.9918, 0.9896, 0.9862, 0.9808, 0.9791, 0.9852, 0.9886, 0.9908, 0.9923, 0.9933, 0.9941, 0.9947, 0.9604, 0.9714, 0.967, 0.9598, 0.9616, 0.9764, 0.9704, 0.9588]): _vg.add([_i], _w, 'REPLACE')
_m = ob_spherebox.modifiers.new('Armature', 'ARMATURE')
_m.object = ob_armature
_m.use_bone_envelopes = True
ob_lamp.location = (4.288, 1.318, 6.087)
ob_lamp.rotation_euler = (0.6503, 0.05522, 1.866)
ob_lamp.lock_rotations_4d = False
ob_lamp.empty_display_type = 'ARROWS'
ob_lamp.color = (0.0, 0.0, 0.0, 0.0)
ob_lamp.lineart.crease_threshold = 0.0
ob_camera.location = (8.379, -6.975, 7.284)
ob_camera.rotation_euler = (1.109, 0.01082, 0.8149)
ob_camera.lock_rotations_4d = False
ob_camera.empty_display_type = 'ARROWS'
ob_camera.color = (0.0, 0.0, 0.0, 0.0)
ob_camera.display_type = 'WIRE'
ob_camera.lineart.crease_threshold = 0.0

# ---- collection membership
col_collection_1.objects.link(ob_armature)
col_collection_1.objects.link(ob_spherebox)
col_collection_1.objects.link(ob_lamp)
col_collection_1.objects.link(ob_camera)

# ---- scene / render settings (as saved in the file)
scene.camera = ob_camera
scene.frame_start = 1; scene.frame_end = 1; scene.frame_set(1)
scene.render.engine = 'BLENDER_EEVEE_NEXT'
scene.render.image_settings.color_mode = 'RGB'
scene.render.image_settings.compression = 90
scene.render.resolution_percentage = 50
scene.render.dither_intensity = 0.0
scene.render.bake_margin = 2
scene.render.bake_bias = 0.0
scene.cycles.use_denoising = False
scene.cycles.samples = 10
scene.cycles.sampling_pattern = 'TABULATED_SOBOL'
scene.cycles.light_sampling_threshold = 0.0
scene.cycles.use_adaptive_sampling = False
scene.cycles.use_light_tree = False
scene.cycles.blur_glossy = 0.0
scene.cycles.volume_bounces = 1
scene.cycles.pixel_filter_type = 'GAUSSIAN'
scene.cycles.sample_clamp_indirect = 0.0
scene.view_settings.view_transform = 'Standard'
bpy.context.view_layer.update()

